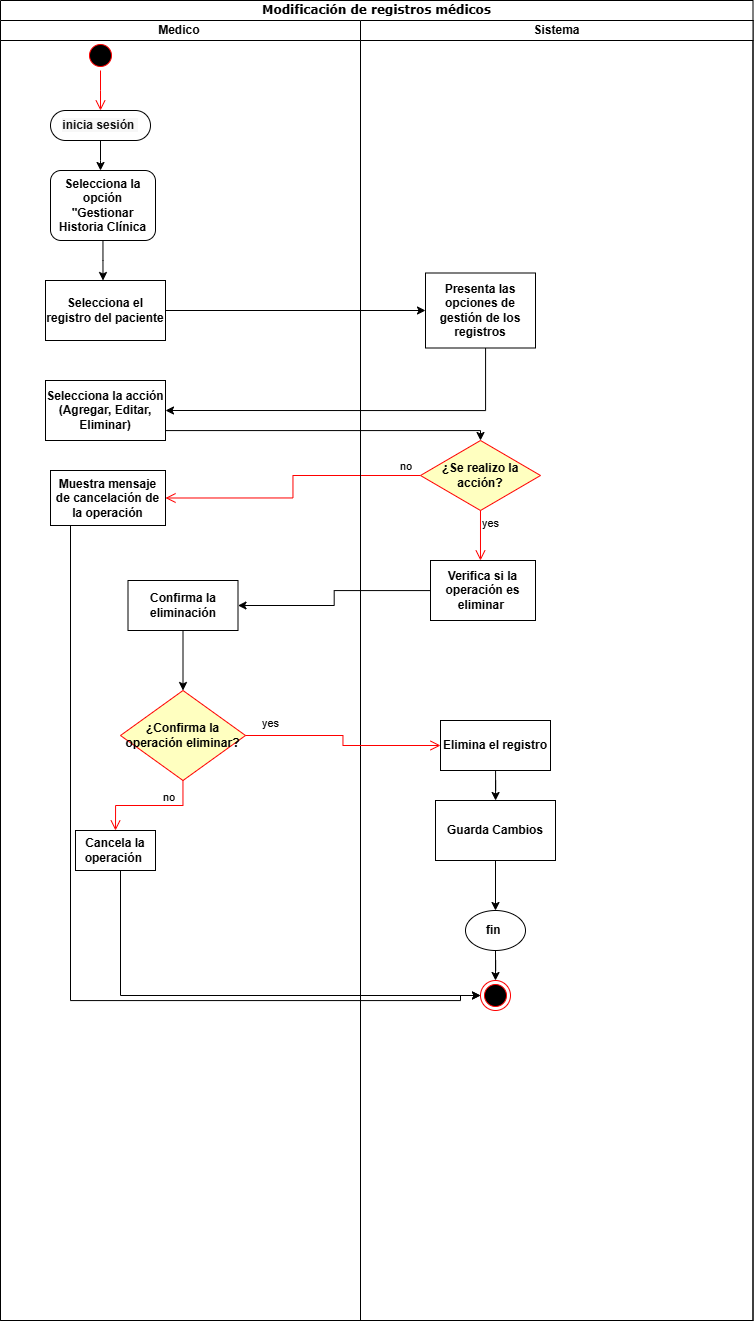

The diagram above was exported from draw.io. Its source (the exported page's mxGraphModel, read from the mxfile embedded in the PNG):
<mxGraphModel dx="802" dy="877" grid="1" gridSize="10" guides="1" tooltips="1" connect="1" arrows="1" fold="1" page="1" pageScale="1" pageWidth="850" pageHeight="1100" background="none" math="0" shadow="0">
  <root>
    <mxCell id="LsBLEycZu8wHF8fiRbAB-0" />
    <mxCell id="LsBLEycZu8wHF8fiRbAB-1" parent="LsBLEycZu8wHF8fiRbAB-0" />
    <mxCell id="LsBLEycZu8wHF8fiRbAB-2" value="Modificación de registros médicos" style="swimlane;html=1;childLayout=stackLayout;startSize=20;rounded=0;shadow=0;comic=0;labelBackgroundColor=none;strokeWidth=1;fontFamily=Verdana;fontSize=12;align=center;" parent="LsBLEycZu8wHF8fiRbAB-1" vertex="1">
      <mxGeometry x="120" y="50" width="752.5" height="1320" as="geometry" />
    </mxCell>
    <mxCell id="s5VFjWRD4oIK-I60fPWd-3" style="edgeStyle=orthogonalEdgeStyle;rounded=0;orthogonalLoop=1;jettySize=auto;html=1;entryX=0;entryY=0.5;entryDx=0;entryDy=0;" parent="LsBLEycZu8wHF8fiRbAB-2" source="LsBLEycZu8wHF8fiRbAB-11" target="LsBLEycZu8wHF8fiRbAB-16" edge="1">
      <mxGeometry relative="1" as="geometry" />
    </mxCell>
    <mxCell id="s5VFjWRD4oIK-I60fPWd-4" style="edgeStyle=orthogonalEdgeStyle;rounded=0;orthogonalLoop=1;jettySize=auto;html=1;entryX=1;entryY=0.5;entryDx=0;entryDy=0;" parent="LsBLEycZu8wHF8fiRbAB-2" source="LsBLEycZu8wHF8fiRbAB-16" target="s5VFjWRD4oIK-I60fPWd-0" edge="1">
      <mxGeometry relative="1" as="geometry">
        <Array as="points">
          <mxPoint x="485" y="410" />
        </Array>
      </mxGeometry>
    </mxCell>
    <mxCell id="EdzxDMMUwvk8e3eNhYw5-4" value="no" style="edgeStyle=orthogonalEdgeStyle;html=1;align=left;verticalAlign=bottom;endArrow=open;endSize=8;strokeColor=#ff0000;rounded=0;entryX=1;entryY=0.5;entryDx=0;entryDy=0;" edge="1" source="EdzxDMMUwvk8e3eNhYw5-3" parent="LsBLEycZu8wHF8fiRbAB-2" target="s5VFjWRD4oIK-I60fPWd-16">
      <mxGeometry x="-0.8437" relative="1" as="geometry">
        <mxPoint x="625" y="480" as="targetPoint" />
        <mxPoint as="offset" />
      </mxGeometry>
    </mxCell>
    <mxCell id="EdzxDMMUwvk8e3eNhYw5-6" style="edgeStyle=orthogonalEdgeStyle;rounded=0;orthogonalLoop=1;jettySize=auto;html=1;entryX=0;entryY=0.5;entryDx=0;entryDy=0;" edge="1" parent="LsBLEycZu8wHF8fiRbAB-2" source="s5VFjWRD4oIK-I60fPWd-16" target="LsBLEycZu8wHF8fiRbAB-22">
      <mxGeometry relative="1" as="geometry">
        <Array as="points">
          <mxPoint x="70" y="1000" />
          <mxPoint x="460" y="1000" />
          <mxPoint x="460" y="995" />
        </Array>
      </mxGeometry>
    </mxCell>
    <mxCell id="EdzxDMMUwvk8e3eNhYw5-7" style="edgeStyle=orthogonalEdgeStyle;rounded=0;orthogonalLoop=1;jettySize=auto;html=1;entryX=0.5;entryY=0;entryDx=0;entryDy=0;" edge="1" parent="LsBLEycZu8wHF8fiRbAB-2" source="s5VFjWRD4oIK-I60fPWd-0" target="EdzxDMMUwvk8e3eNhYw5-3">
      <mxGeometry relative="1" as="geometry">
        <Array as="points">
          <mxPoint x="480" y="430" />
        </Array>
      </mxGeometry>
    </mxCell>
    <mxCell id="EdzxDMMUwvk8e3eNhYw5-8" style="edgeStyle=orthogonalEdgeStyle;rounded=0;orthogonalLoop=1;jettySize=auto;html=1;entryX=1;entryY=0.5;entryDx=0;entryDy=0;" edge="1" parent="LsBLEycZu8wHF8fiRbAB-2" source="s5VFjWRD4oIK-I60fPWd-23" target="s5VFjWRD4oIK-I60fPWd-32">
      <mxGeometry relative="1" as="geometry" />
    </mxCell>
    <mxCell id="LsBLEycZu8wHF8fiRbAB-3" value="Medico&amp;nbsp;" style="swimlane;html=1;startSize=20;" parent="LsBLEycZu8wHF8fiRbAB-2" vertex="1">
      <mxGeometry y="20" width="360" height="1300" as="geometry" />
    </mxCell>
    <mxCell id="LsBLEycZu8wHF8fiRbAB-5" style="edgeStyle=orthogonalEdgeStyle;rounded=0;orthogonalLoop=1;jettySize=auto;html=1;" parent="LsBLEycZu8wHF8fiRbAB-3" source="LsBLEycZu8wHF8fiRbAB-6" edge="1">
      <mxGeometry relative="1" as="geometry">
        <mxPoint x="100" y="150" as="targetPoint" />
      </mxGeometry>
    </mxCell>
    <mxCell id="LsBLEycZu8wHF8fiRbAB-6" value="&lt;div style=&quot;text-align: start;&quot;&gt;&lt;font face=&quot;Helvetica&quot; style=&quot;font-size: 12px;&quot; color=&quot;#111111&quot;&gt;&lt;span style=&quot;white-space-collapse: preserve; background-color: rgb(247, 247, 247);&quot;&gt;&lt;b style=&quot;&quot;&gt;inicia sesión &lt;/b&gt;&lt;/span&gt;&lt;/font&gt;&lt;/div&gt;" style="rounded=1;whiteSpace=wrap;html=1;shadow=0;comic=0;labelBackgroundColor=none;strokeWidth=1;fontFamily=Verdana;fontSize=12;align=center;arcSize=50;" parent="LsBLEycZu8wHF8fiRbAB-3" vertex="1">
      <mxGeometry x="50" y="90" width="100" height="30" as="geometry" />
    </mxCell>
    <mxCell id="LsBLEycZu8wHF8fiRbAB-8" style="edgeStyle=orthogonalEdgeStyle;rounded=0;orthogonalLoop=1;jettySize=auto;html=1;" parent="LsBLEycZu8wHF8fiRbAB-3" source="LsBLEycZu8wHF8fiRbAB-9" edge="1">
      <mxGeometry relative="1" as="geometry">
        <mxPoint x="102.5" y="260" as="targetPoint" />
      </mxGeometry>
    </mxCell>
    <mxCell id="LsBLEycZu8wHF8fiRbAB-9" value="&lt;b&gt;Selecciona la opción &quot;Gestionar Historia Clínica&lt;/b&gt;" style="rounded=1;whiteSpace=wrap;html=1;" parent="LsBLEycZu8wHF8fiRbAB-3" vertex="1">
      <mxGeometry x="50" y="150" width="105" height="70" as="geometry" />
    </mxCell>
    <mxCell id="LsBLEycZu8wHF8fiRbAB-11" value="&lt;b&gt;&lt;font face=&quot;Helvetica&quot;&gt;Selecciona el registro del paciente&lt;/font&gt;&lt;/b&gt;" style="whiteSpace=wrap;html=1;fontFamily=Verdana;rounded=0;shadow=0;comic=0;labelBackgroundColor=none;strokeWidth=1;arcSize=50;" parent="LsBLEycZu8wHF8fiRbAB-3" vertex="1">
      <mxGeometry x="45" y="260" width="120" height="60" as="geometry" />
    </mxCell>
    <mxCell id="s5VFjWRD4oIK-I60fPWd-0" value="&lt;b&gt;&lt;font face=&quot;Helvetica&quot;&gt;Selecciona la acción (Agregar, Editar, Eliminar)&lt;/font&gt;&lt;/b&gt;" style="whiteSpace=wrap;html=1;fontFamily=Verdana;rounded=0;shadow=0;comic=0;labelBackgroundColor=none;strokeWidth=1;arcSize=50;" parent="LsBLEycZu8wHF8fiRbAB-3" vertex="1">
      <mxGeometry x="45" y="360" width="120" height="60" as="geometry" />
    </mxCell>
    <mxCell id="s5VFjWRD4oIK-I60fPWd-16" value="&lt;b&gt;&lt;font face=&quot;Helvetica&quot;&gt;Muestra mensaje de cancelación de la operación&lt;/font&gt;&lt;/b&gt;" style="html=1;whiteSpace=wrap;" parent="LsBLEycZu8wHF8fiRbAB-3" vertex="1">
      <mxGeometry x="50" y="450" width="115" height="55" as="geometry" />
    </mxCell>
    <mxCell id="EdzxDMMUwvk8e3eNhYw5-13" style="edgeStyle=orthogonalEdgeStyle;rounded=0;orthogonalLoop=1;jettySize=auto;html=1;entryX=0.5;entryY=0;entryDx=0;entryDy=0;" edge="1" parent="LsBLEycZu8wHF8fiRbAB-3" source="s5VFjWRD4oIK-I60fPWd-32" target="EdzxDMMUwvk8e3eNhYw5-9">
      <mxGeometry relative="1" as="geometry" />
    </mxCell>
    <mxCell id="s5VFjWRD4oIK-I60fPWd-32" value="&lt;b&gt;Confirma la eliminación&lt;/b&gt;" style="html=1;whiteSpace=wrap;" parent="LsBLEycZu8wHF8fiRbAB-3" vertex="1">
      <mxGeometry x="127.5" y="560" width="110" height="50" as="geometry" />
    </mxCell>
    <mxCell id="EdzxDMMUwvk8e3eNhYw5-9" value="&lt;b&gt;¿Confirma la operación eliminar?&lt;/b&gt;" style="rhombus;whiteSpace=wrap;html=1;fontColor=#000000;fillColor=#ffffc0;strokeColor=#ff0000;" vertex="1" parent="LsBLEycZu8wHF8fiRbAB-3">
      <mxGeometry x="120" y="670" width="125" height="90" as="geometry" />
    </mxCell>
    <mxCell id="EdzxDMMUwvk8e3eNhYw5-10" value="no" style="edgeStyle=orthogonalEdgeStyle;html=1;align=left;verticalAlign=bottom;endArrow=open;endSize=8;strokeColor=#ff0000;rounded=0;entryX=0.5;entryY=0;entryDx=0;entryDy=0;" edge="1" source="EdzxDMMUwvk8e3eNhYw5-9" parent="LsBLEycZu8wHF8fiRbAB-3" target="EdzxDMMUwvk8e3eNhYw5-19">
      <mxGeometry x="-0.222" relative="1" as="geometry">
        <mxPoint x="100" y="810" as="targetPoint" />
        <mxPoint y="1" as="offset" />
      </mxGeometry>
    </mxCell>
    <mxCell id="EdzxDMMUwvk8e3eNhYw5-19" value="&lt;b&gt;Cancela la operación&amp;nbsp;&lt;/b&gt;" style="html=1;whiteSpace=wrap;" vertex="1" parent="LsBLEycZu8wHF8fiRbAB-3">
      <mxGeometry x="75" y="810" width="80" height="40" as="geometry" />
    </mxCell>
    <mxCell id="7g78MsDj7U5CczHnzLd7-0" value="" style="ellipse;html=1;shape=startState;fillColor=#000000;strokeColor=#ff0000;" vertex="1" parent="LsBLEycZu8wHF8fiRbAB-3">
      <mxGeometry x="85" y="20" width="30" height="30" as="geometry" />
    </mxCell>
    <mxCell id="7g78MsDj7U5CczHnzLd7-1" value="" style="edgeStyle=orthogonalEdgeStyle;html=1;verticalAlign=bottom;endArrow=open;endSize=8;strokeColor=#ff0000;rounded=0;" edge="1" source="7g78MsDj7U5CczHnzLd7-0" parent="LsBLEycZu8wHF8fiRbAB-3">
      <mxGeometry relative="1" as="geometry">
        <mxPoint x="100" y="90" as="targetPoint" />
      </mxGeometry>
    </mxCell>
    <mxCell id="LsBLEycZu8wHF8fiRbAB-14" value="Sistema" style="swimlane;html=1;startSize=20;" parent="LsBLEycZu8wHF8fiRbAB-2" vertex="1">
      <mxGeometry x="360" y="20" width="392.5" height="1300" as="geometry" />
    </mxCell>
    <mxCell id="LsBLEycZu8wHF8fiRbAB-16" value="&lt;b&gt;&lt;font face=&quot;Helvetica&quot;&gt;Presenta las opciones de gestión de los registros&lt;/font&gt;&lt;/b&gt;" style="rounded=0;whiteSpace=wrap;html=1;shadow=0;comic=0;labelBackgroundColor=none;strokeWidth=1;fontFamily=Verdana;fontSize=12;align=center;arcSize=50;" parent="LsBLEycZu8wHF8fiRbAB-14" vertex="1">
      <mxGeometry x="65" y="252.5" width="110" height="75" as="geometry" />
    </mxCell>
    <mxCell id="s5VFjWRD4oIK-I60fPWd-23" value="&lt;b&gt;&lt;font face=&quot;Helvetica&quot;&gt;Verifica si la operación es eliminar&amp;nbsp;&lt;/font&gt;&lt;/b&gt;" style="whiteSpace=wrap;html=1;fontFamily=Verdana;rounded=0;shadow=0;comic=0;labelBackgroundColor=none;strokeWidth=1;arcSize=50;" parent="LsBLEycZu8wHF8fiRbAB-14" vertex="1">
      <mxGeometry x="70" y="540" width="105" height="60" as="geometry" />
    </mxCell>
    <mxCell id="s5VFjWRD4oIK-I60fPWd-39" value="" style="edgeStyle=orthogonalEdgeStyle;rounded=0;orthogonalLoop=1;jettySize=auto;html=1;" parent="LsBLEycZu8wHF8fiRbAB-14" source="s5VFjWRD4oIK-I60fPWd-36" target="s5VFjWRD4oIK-I60fPWd-38" edge="1">
      <mxGeometry relative="1" as="geometry" />
    </mxCell>
    <mxCell id="s5VFjWRD4oIK-I60fPWd-36" value="&lt;b&gt;Elimina el registro&lt;/b&gt;" style="html=1;whiteSpace=wrap;" parent="LsBLEycZu8wHF8fiRbAB-14" vertex="1">
      <mxGeometry x="80" y="700" width="110" height="50" as="geometry" />
    </mxCell>
    <mxCell id="s5VFjWRD4oIK-I60fPWd-42" style="edgeStyle=orthogonalEdgeStyle;rounded=0;orthogonalLoop=1;jettySize=auto;html=1;entryX=0.5;entryY=0;entryDx=0;entryDy=0;" parent="LsBLEycZu8wHF8fiRbAB-14" source="s5VFjWRD4oIK-I60fPWd-38" target="LsBLEycZu8wHF8fiRbAB-21" edge="1">
      <mxGeometry relative="1" as="geometry" />
    </mxCell>
    <mxCell id="s5VFjWRD4oIK-I60fPWd-38" value="&lt;b&gt;Guarda Cambios&lt;/b&gt;" style="whiteSpace=wrap;html=1;" parent="LsBLEycZu8wHF8fiRbAB-14" vertex="1">
      <mxGeometry x="75" y="780" width="120" height="60" as="geometry" />
    </mxCell>
    <mxCell id="LsBLEycZu8wHF8fiRbAB-20" style="edgeStyle=orthogonalEdgeStyle;rounded=0;orthogonalLoop=1;jettySize=auto;html=1;entryX=0.5;entryY=0;entryDx=0;entryDy=0;" parent="LsBLEycZu8wHF8fiRbAB-14" source="LsBLEycZu8wHF8fiRbAB-21" target="LsBLEycZu8wHF8fiRbAB-22" edge="1">
      <mxGeometry relative="1" as="geometry" />
    </mxCell>
    <mxCell id="LsBLEycZu8wHF8fiRbAB-21" value="&lt;b&gt;fin&amp;nbsp;&lt;/b&gt;" style="ellipse;whiteSpace=wrap;html=1;rounded=1;" parent="LsBLEycZu8wHF8fiRbAB-14" vertex="1">
      <mxGeometry x="105" y="890" width="60" height="40" as="geometry" />
    </mxCell>
    <mxCell id="LsBLEycZu8wHF8fiRbAB-22" value="" style="ellipse;html=1;shape=endState;fillColor=#000000;strokeColor=#ff0000;" parent="LsBLEycZu8wHF8fiRbAB-14" vertex="1">
      <mxGeometry x="120" y="960" width="30" height="30" as="geometry" />
    </mxCell>
    <mxCell id="EdzxDMMUwvk8e3eNhYw5-3" value="&lt;b&gt;¿Se realizo la acción?&lt;/b&gt;" style="rhombus;whiteSpace=wrap;html=1;fontColor=#000000;fillColor=#ffffc0;strokeColor=#ff0000;" vertex="1" parent="LsBLEycZu8wHF8fiRbAB-14">
      <mxGeometry x="60" y="420" width="120" height="70" as="geometry" />
    </mxCell>
    <mxCell id="EdzxDMMUwvk8e3eNhYw5-5" value="yes" style="edgeStyle=orthogonalEdgeStyle;html=1;align=left;verticalAlign=top;endArrow=open;endSize=8;strokeColor=#ff0000;rounded=0;entryX=0.476;entryY=0;entryDx=0;entryDy=0;entryPerimeter=0;" edge="1" source="EdzxDMMUwvk8e3eNhYw5-3" parent="LsBLEycZu8wHF8fiRbAB-14" target="s5VFjWRD4oIK-I60fPWd-23">
      <mxGeometry x="-1" relative="1" as="geometry">
        <mxPoint x="125" y="540" as="targetPoint" />
      </mxGeometry>
    </mxCell>
    <mxCell id="EdzxDMMUwvk8e3eNhYw5-11" value="yes" style="edgeStyle=orthogonalEdgeStyle;html=1;align=left;verticalAlign=top;endArrow=open;endSize=8;strokeColor=#ff0000;rounded=0;entryX=0;entryY=0.5;entryDx=0;entryDy=0;" edge="1" source="EdzxDMMUwvk8e3eNhYw5-9" parent="LsBLEycZu8wHF8fiRbAB-2" target="s5VFjWRD4oIK-I60fPWd-36">
      <mxGeometry x="-0.8528" y="25" relative="1" as="geometry">
        <mxPoint x="205" y="790" as="targetPoint" />
        <mxPoint as="offset" />
      </mxGeometry>
    </mxCell>
    <mxCell id="EdzxDMMUwvk8e3eNhYw5-20" style="edgeStyle=orthogonalEdgeStyle;rounded=0;orthogonalLoop=1;jettySize=auto;html=1;entryX=0;entryY=0.5;entryDx=0;entryDy=0;" edge="1" parent="LsBLEycZu8wHF8fiRbAB-2" source="EdzxDMMUwvk8e3eNhYw5-19" target="LsBLEycZu8wHF8fiRbAB-22">
      <mxGeometry relative="1" as="geometry">
        <Array as="points">
          <mxPoint x="120" y="995" />
        </Array>
      </mxGeometry>
    </mxCell>
  </root>
</mxGraphModel>